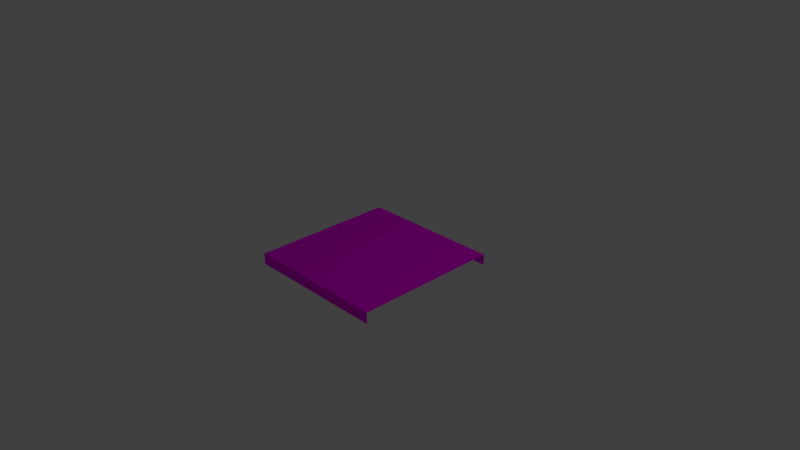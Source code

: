 # Source: secroad.blend  (saved by Blender 2.76.0; exported with 4.5.12 LTS)
import bpy
from mathutils import Matrix  # noqa: F401  (used for matrix-valued properties, if any)

bpy.ops.wm.read_factory_settings(use_empty=True)
scene = bpy.context.scene
scene.name = 'Scene'

# ---- collections
col_collection_1 = bpy.data.collections.new('Collection 1'); scene.collection.children.link(col_collection_1)

# ---- images (referenced by path relative to the original .blend; pixels are not part of the script)
import os
ASSET_DIR = os.environ.get("B2B_ASSET_DIR", "")  # directory of the original .blend (textures are referenced by path, not embedded)
HERE = os.path.dirname(os.path.abspath(__file__))  # packed textures are extracted next to this script under _unpacked/

def load_image(name, relpath, width, height, colorspace="sRGB"):
    """Load a texture the original file referenced (path relative to the .blend, or extracted next to this script)."""
    p = next((c for c in (os.path.join(HERE, relpath), os.path.join(ASSET_DIR, relpath)) if relpath and os.path.exists(c)), "")
    if p:
        img = bpy.data.images.load(p, check_existing=True)
        img.name = name
    else:  # same state as the original file: an image datablock whose file is absent (Cycles renders it pink)
        img = bpy.data.images.new(name, width, height)
        img.source = "FILE"
        img.filepath = "//" + (relpath or name)
    img.colorspace_settings.name = colorspace
    return img
img_asphalt_jpg = load_image('asphalt.jpg', 'textures/asphalt.jpg', 1024, 1024, 'sRGB')

# ---- materials (node trees are filled in below, after node groups)
mat_asphalt = bpy.data.materials.new('Asphalt')
mat_asphalt.alpha_threshold = 0.0
mat_asphalt.roughness = 0.5

# ---- material node trees
mat_asphalt.use_nodes = True; mat_asphalt.node_tree.nodes.clear()
_N = mat_asphalt.node_tree.nodes; _L = mat_asphalt.node_tree.links
n0 = _N.new('ShaderNodeOutputMaterial'); n0.name = 'Material Output'; n0.location = (300, 300)
n1 = _N.new('ShaderNodeBsdfDiffuse'); n1.name = 'Diffuse BSDF'; n1.location = (10, 300)
n2 = _N.new('ShaderNodeTexCoord'); n2.name = 'Texture Coordinate'; n2.location = (-450, 353)
n3 = _N.new('ShaderNodeTexImage'); n3.name = 'Image Texture'; n3.location = (-206, 317)
n3.width = 140
n3.image = img_asphalt_jpg
_L.new(n1.outputs[0], n0.inputs[0])
_L.new(n2.outputs[2], n3.inputs[0])
_L.new(n3.outputs[0], n1.inputs[0])
n0.is_active_output = True

# ---- world
world_world = bpy.data.worlds.new('World'); scene.world = world_world
world_world.color = (0.05088, 0.05088, 0.05088)
world_world.use_sun_shadow = False
world_world.sun_shadow_jitter_overblur = 0.0
world_world.cycles.sampling_method = 'MANUAL'
world_world.cycles.sample_map_resolution = 256

# ---- cameras
cam_camera = bpy.data.cameras.new('Camera')
cam_camera.clip_end = 100.0
cam_camera.lens = 35.0
cam_camera.sensor_width = 32.0
cam_camera.sensor_height = 18.0
cam_camera.ortho_scale = 7.314
cam_camera.dof.focus_distance = 0.0

# ---- lights
light_lamp = bpy.data.lights.new('Lamp', 'POINT')
light_lamp.transmission_factor = 0.0
light_lamp.cutoff_distance = 30.0
light_lamp.energy = 100.0
light_lamp.shadow_buffer_clip_start = 1.001
light_lamp.shadow_soft_size = 0.1
light_lamp.shadow_maximum_resolution = 0.006
light_lamp.use_absolute_resolution = True
light_lamp.cycles.use_multiple_importance_sampling = False

# ---- meshes
me_plane = bpy.data.meshes.new('Plane')
me_plane.from_pydata([(-1.0, -1.0, 0.0), (1.0, -1.0, 0.0), (-1.0, 1.0, 0.0), (1.0, 1.0, 0.0), (0.0, -1.0, 0.0), (0.0, 1.0, 0.0), (-1.0, -1.0, -0.1522), (1.0, -1.0, -0.1522), (-1.0, 1.0, -0.1522), (1.0, 1.0, -0.1522), (0.0, -1.0, -0.1522), (0.0, 1.0, -0.1522)], [], [(4, 1, 3, 5), (0, 4, 5, 2), (5, 3, 9, 11), (2, 5, 11, 8), (1, 4, 10, 7), (4, 0, 6, 10)])
_uv = me_plane.uv_layers.new(name='UVMap')
_uv.uv.foreach_set('vector', [0.1932, 0.4995, 0.1932, 0.003297, 0.8539, 0.003297, 0.8539, 0.4995, 0.1932, 0.9958, 0.1932, 0.4995, 0.8539, 0.4995, 0.8539, 0.9958, 0.9958, 0.5012, 0.9958, 0.9833, 0.9469, 0.9833, 0.9469, 0.5012, 0.9958, 0.01921, 0.9958, 0.5012, 0.9469, 0.5012, 0.9469, 0.01921, 0.05375, 0.002677, 0.05375, 0.4978, 0.003585, 0.4978, 0.003584, 0.002677, 0.05375, 0.4978, 0.05375, 0.9928, 0.003584, 0.9928, 0.003585, 0.4978])
me_plane.materials.append(mat_asphalt)
me_plane.use_remesh_preserve_volume = False
me_plane.use_remesh_preserve_attributes = False
me_plane.use_mirror_vertex_groups = False
me_plane.update()

# ---- objects
ob_plane = bpy.data.objects.new('Plane', me_plane)
ob_lamp = bpy.data.objects.new('Lamp', light_lamp)
ob_camera = bpy.data.objects.new('Camera', cam_camera)

# ---- transforms, parenting, visibility, modifiers, constraints
ob_plane.location = (0.0, 0.0, 0.0)
ob_plane.lineart.crease_threshold = 0.0
ob_lamp.location = (4.076, 1.005, 5.904)
ob_lamp.rotation_euler = (0.6503, 0.05522, 1.866)
ob_lamp.lock_rotations_4d = False
ob_lamp.empty_display_type = 'ARROWS'
ob_lamp.color = (0.0, 0.0, 0.0, 0.0)
ob_lamp.lineart.crease_threshold = 0.0
ob_camera.location = (7.481, -6.508, 5.344)
ob_camera.rotation_euler = (1.109, 0.01082, 0.8149)
ob_camera.lock_rotations_4d = False
ob_camera.empty_display_type = 'ARROWS'
ob_camera.color = (0.0, 0.0, 0.0, 0.0)
ob_camera.display_type = 'WIRE'
ob_camera.lineart.crease_threshold = 0.0

# ---- collection membership
col_collection_1.objects.link(ob_plane)
col_collection_1.objects.link(ob_lamp)
col_collection_1.objects.link(ob_camera)

# ---- scene / render settings (as saved in the file)
scene.camera = ob_camera
scene.frame_start = 1; scene.frame_end = 250; scene.frame_set(1)
scene.render.engine = 'CYCLES'
scene.render.resolution_percentage = 50
scene.render.dither_intensity = 0.0
scene.cycles.use_denoising = False
scene.cycles.samples = 10
scene.cycles.sampling_pattern = 'TABULATED_SOBOL'
scene.cycles.light_sampling_threshold = 0.0
scene.cycles.use_adaptive_sampling = False
scene.cycles.use_light_tree = False
scene.cycles.blur_glossy = 0.0
scene.cycles.pixel_filter_type = 'GAUSSIAN'
scene.cycles.sample_clamp_indirect = 0.0
scene.view_settings.view_transform = 'Standard'
bpy.context.view_layer.update()
